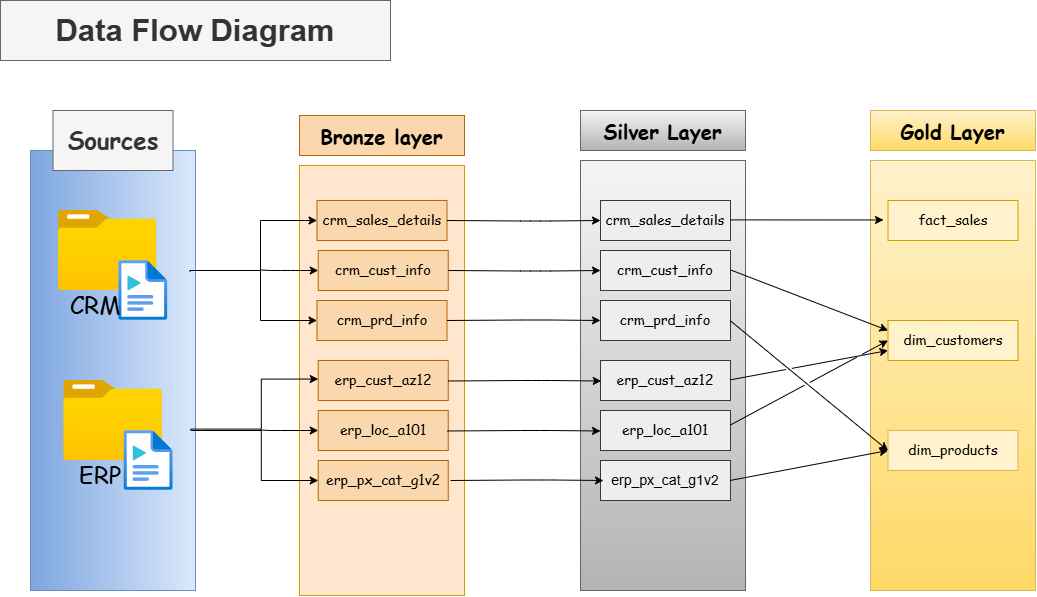

The diagram above was exported from draw.io. Its source (the exported page's mxGraphModel, read from the mxfile embedded in the PNG):
<mxGraphModel dx="1051" dy="612" grid="1" gridSize="10" guides="1" tooltips="1" connect="1" arrows="1" fold="1" page="1" pageScale="1" pageWidth="827" pageHeight="1169" math="0" shadow="0">
  <root>
    <mxCell id="0" />
    <mxCell id="1" parent="0" />
    <mxCell id="Zxtbiw6SyEV6HUc01Kt0-1" parent="1" style="rounded=0;whiteSpace=wrap;html=1;fontSize=31;fontStyle=1;fillColor=#f5f5f5;fontColor=#333333;strokeColor=#666666;" value="Data Flow Diagram" vertex="1">
      <mxGeometry height="60" width="390" x="10" y="10" as="geometry" />
    </mxCell>
    <mxCell id="v7VCF1N9OlJNvGxJZemO-1" parent="1" style="rounded=0;whiteSpace=wrap;html=1;direction=south;fillColor=#dae8fc;gradientColor=#7ea6e0;strokeColor=#6c8ebf;" value="" vertex="1">
      <mxGeometry height="440" width="165" x="40" y="160" as="geometry" />
    </mxCell>
    <mxCell id="v7VCF1N9OlJNvGxJZemO-2" parent="1" style="rounded=0;whiteSpace=wrap;html=1;fontSize=24;strokeColor=#666666;fillColor=#f5f5f5;fontColor=#333333;" value="&lt;font face=&quot;Comic Sans MS&quot;&gt;&lt;b&gt;Sources&lt;/b&gt;&lt;/font&gt;" vertex="1">
      <mxGeometry height="60" width="120" x="62.5" y="120" as="geometry" />
    </mxCell>
    <mxCell id="v7VCF1N9OlJNvGxJZemO-6" parent="1" style="image;aspect=fixed;html=1;points=[];align=center;fontSize=12;image=img/lib/azure2/general/Folder_Blank.svg;" value="" vertex="1">
      <mxGeometry height="80" width="98.58" x="73.21000000000001" y="390" as="geometry" />
    </mxCell>
    <mxCell id="v7VCF1N9OlJNvGxJZemO-7" parent="1" style="image;aspect=fixed;html=1;points=[];align=center;fontSize=12;image=img/lib/azure2/general/Media_File.svg;" value="" vertex="1">
      <mxGeometry height="60" width="48.76" x="133.74" y="440" as="geometry" />
    </mxCell>
    <mxCell id="v7VCF1N9OlJNvGxJZemO-8" parent="1" style="rounded=0;whiteSpace=wrap;html=1;fillColor=none;strokeColor=none;" value="&lt;font face=&quot;Comic Sans MS&quot; style=&quot;font-size: 24px;&quot;&gt;ERP&lt;/font&gt;" vertex="1">
      <mxGeometry height="50" width="73.65" x="73.21" y="460" as="geometry" />
    </mxCell>
    <mxCell id="OrkysEFYmmadz_DCdTET-1" parent="1" style="rounded=0;whiteSpace=wrap;html=1;fillColor=#fad7ac;strokeColor=#b46504;" value="&lt;font style=&quot;font-size: 20px;&quot; face=&quot;Comic Sans MS&quot;&gt;&lt;b&gt;Bronze layer&lt;/b&gt;&lt;/font&gt;" vertex="1">
      <mxGeometry height="40" width="165" x="309" y="125" as="geometry" />
    </mxCell>
    <mxCell id="OrkysEFYmmadz_DCdTET-2" parent="1" style="rounded=0;whiteSpace=wrap;html=1;fillColor=#ffe6cc;strokeColor=#d79b00;" value="" vertex="1">
      <mxGeometry height="430" width="165" x="309" y="175" as="geometry" />
    </mxCell>
    <mxCell id="jyv-uPCgd5ZTUg6ymJT8-1" parent="1" style="rounded=0;whiteSpace=wrap;html=1;fillColor=#f5f5f5;strokeColor=#666666;gradientColor=#b3b3b3;" value="&lt;font style=&quot;font-size: 20px;&quot; face=&quot;Comic Sans MS&quot;&gt;&lt;b&gt;Silver Layer&lt;/b&gt;&lt;/font&gt;" vertex="1">
      <mxGeometry height="40" width="165" x="590" y="120" as="geometry" />
    </mxCell>
    <mxCell id="jyv-uPCgd5ZTUg6ymJT8-2" parent="1" style="rounded=0;whiteSpace=wrap;html=1;fillColor=#f5f5f5;strokeColor=#666666;gradientColor=#b3b3b3;" value="" vertex="1">
      <mxGeometry height="430" width="165" x="590" y="170" as="geometry" />
    </mxCell>
    <mxCell id="jyv-uPCgd5ZTUg6ymJT8-8" parent="1" style="text;html=1;whiteSpace=wrap;align=center;verticalAlign=middle;rounded=0;fillColor=#fad7ac;strokeColor=#b46504;" value="&lt;font face=&quot;Comic Sans MS&quot; style=&quot;font-size: 14px;&quot;&gt;crm_sales_details&lt;/font&gt;" vertex="1">
      <mxGeometry height="40" width="130" x="326.5" y="210" as="geometry" />
    </mxCell>
    <mxCell id="jyv-uPCgd5ZTUg6ymJT8-9" parent="1" style="text;html=1;whiteSpace=wrap;align=center;verticalAlign=middle;rounded=0;fillColor=#fad7ac;strokeColor=#b46504;" value="&lt;font face=&quot;Comic Sans MS&quot; style=&quot;font-size: 14px;&quot;&gt;crm_cust_info&lt;/font&gt;" vertex="1">
      <mxGeometry height="40" width="130" x="327.75" y="260" as="geometry" />
    </mxCell>
    <mxCell id="jyv-uPCgd5ZTUg6ymJT8-10" parent="1" style="text;html=1;whiteSpace=wrap;align=center;verticalAlign=middle;rounded=0;fillColor=#fad7ac;strokeColor=#b46504;" value="&lt;font face=&quot;Comic Sans MS&quot; style=&quot;font-size: 14px;&quot;&gt;crm_prd_info&lt;/font&gt;" vertex="1">
      <mxGeometry height="40" width="130" x="326.5" y="310" as="geometry" />
    </mxCell>
    <mxCell id="jyv-uPCgd5ZTUg6ymJT8-11" parent="1" style="text;html=1;whiteSpace=wrap;align=center;verticalAlign=middle;rounded=0;fillColor=#fad7ac;strokeColor=#b46504;" value="&lt;font face=&quot;Comic Sans MS&quot; style=&quot;font-size: 14px;&quot;&gt;erp_px_cat_g1v2&lt;/font&gt;" vertex="1">
      <mxGeometry height="40" width="130" x="327.75" y="470" as="geometry" />
    </mxCell>
    <mxCell id="jyv-uPCgd5ZTUg6ymJT8-12" parent="1" style="text;html=1;whiteSpace=wrap;align=center;verticalAlign=middle;rounded=0;fillColor=#fad7ac;strokeColor=#b46504;" value="&lt;font face=&quot;Comic Sans MS&quot; style=&quot;font-size: 14px;&quot;&gt;erp_loc_a101&lt;/font&gt;" vertex="1">
      <mxGeometry height="40" width="130" x="327.75" y="420" as="geometry" />
    </mxCell>
    <mxCell id="jyv-uPCgd5ZTUg6ymJT8-13" parent="1" style="text;html=1;whiteSpace=wrap;align=center;verticalAlign=middle;rounded=0;fillColor=#fad7ac;strokeColor=#b46504;" value="&lt;font face=&quot;Comic Sans MS&quot; style=&quot;font-size: 14px;&quot;&gt;erp_cust_az12&lt;/font&gt;" vertex="1">
      <mxGeometry height="40" width="130" x="327.75" y="370" as="geometry" />
    </mxCell>
    <mxCell id="jyv-uPCgd5ZTUg6ymJT8-14" parent="1" style="text;html=1;whiteSpace=wrap;align=center;verticalAlign=middle;rounded=0;fillColor=#eeeeee;strokeColor=#36393d;" value="&lt;font face=&quot;Comic Sans MS&quot; style=&quot;font-size: 14px;&quot;&gt;crm_sales_details&lt;/font&gt;" vertex="1">
      <mxGeometry height="40" width="130" x="610" y="210" as="geometry" />
    </mxCell>
    <mxCell id="jyv-uPCgd5ZTUg6ymJT8-15" parent="1" style="text;html=1;whiteSpace=wrap;align=center;verticalAlign=middle;rounded=0;fillColor=#eeeeee;strokeColor=#36393d;" value="&lt;font face=&quot;Comic Sans MS&quot; style=&quot;font-size: 14px;&quot;&gt;crm_cust_info&lt;/font&gt;" vertex="1">
      <mxGeometry height="40" width="130" x="610" y="260" as="geometry" />
    </mxCell>
    <mxCell id="jyv-uPCgd5ZTUg6ymJT8-16" parent="1" style="text;html=1;whiteSpace=wrap;align=center;verticalAlign=middle;rounded=0;fillColor=#eeeeee;strokeColor=#36393d;" value="&lt;font face=&quot;Comic Sans MS&quot; style=&quot;font-size: 14px;&quot;&gt;crm_prd_info&lt;/font&gt;" vertex="1">
      <mxGeometry height="40" width="130" x="610" y="310" as="geometry" />
    </mxCell>
    <mxCell id="jyv-uPCgd5ZTUg6ymJT8-17" parent="1" style="text;html=1;whiteSpace=wrap;align=center;verticalAlign=middle;rounded=0;fillColor=#eeeeee;strokeColor=#36393d;" value="&lt;font face=&quot;Comic Sans MS&quot; style=&quot;font-size: 14px;&quot;&gt;erp_cust_az12&lt;/font&gt;" vertex="1">
      <mxGeometry height="40" width="130" x="610" y="370" as="geometry" />
    </mxCell>
    <mxCell id="jyv-uPCgd5ZTUg6ymJT8-18" parent="1" style="text;html=1;whiteSpace=wrap;align=center;verticalAlign=middle;rounded=0;fillColor=#eeeeee;strokeColor=#36393d;" value="&lt;font face=&quot;Comic Sans MS&quot; style=&quot;font-size: 14px;&quot;&gt;erp_loc_a101&lt;/font&gt;" vertex="1">
      <mxGeometry height="40" width="130" x="610" y="420" as="geometry" />
    </mxCell>
    <mxCell id="jyv-uPCgd5ZTUg6ymJT8-19" parent="1" style="text;html=1;whiteSpace=wrap;align=center;verticalAlign=middle;rounded=0;fillColor=#eeeeee;strokeColor=#36393d;" value="&lt;font style=&quot;font-size: 14px;&quot;&gt;erp_px_cat_g1v2&lt;/font&gt;" vertex="1">
      <mxGeometry height="40" width="130" x="610" y="470" as="geometry" />
    </mxCell>
    <mxCell id="jyv-uPCgd5ZTUg6ymJT8-20" parent="1" style="image;aspect=fixed;html=1;points=[];align=center;fontSize=12;image=img/lib/azure2/general/Folder_Blank.svg;" value="" vertex="1">
      <mxGeometry height="80" width="98.58" x="67.86000000000001" y="220" as="geometry" />
    </mxCell>
    <mxCell id="jyv-uPCgd5ZTUg6ymJT8-21" parent="1" style="image;aspect=fixed;html=1;points=[];align=center;fontSize=12;image=img/lib/azure2/general/Media_File.svg;" value="" vertex="1">
      <mxGeometry height="60" width="48.76" x="128.39000000000004" y="270" as="geometry" />
    </mxCell>
    <mxCell id="jyv-uPCgd5ZTUg6ymJT8-22" parent="1" style="rounded=0;whiteSpace=wrap;html=1;fillColor=none;strokeColor=none;" value="&lt;font face=&quot;Comic Sans MS&quot; style=&quot;font-size: 24px;&quot;&gt;CRM&lt;/font&gt;" vertex="1">
      <mxGeometry height="50" width="73.65" x="67.86" y="290" as="geometry" />
    </mxCell>
    <mxCell id="jyv-uPCgd5ZTUg6ymJT8-23" edge="1" parent="1" style="endArrow=classic;html=1;rounded=0;edgeStyle=orthogonalEdgeStyle;exitX=0.276;exitY=-0.021;exitDx=0;exitDy=0;exitPerimeter=0;entryX=0;entryY=0.5;entryDx=0;entryDy=0;" target="jyv-uPCgd5ZTUg6ymJT8-8" value="">
      <mxGeometry height="50" relative="1" width="50" as="geometry">
        <Array as="points">
          <mxPoint x="199.5" y="280" />
          <mxPoint x="270" y="280" />
          <mxPoint x="270" y="230" />
        </Array>
        <mxPoint x="199.54500000000016" y="281.44000000000005" as="sourcePoint" />
        <mxPoint x="320" y="230" as="targetPoint" />
      </mxGeometry>
    </mxCell>
    <mxCell id="jyv-uPCgd5ZTUg6ymJT8-24" edge="1" parent="1" style="endArrow=classic;html=1;rounded=0;edgeStyle=orthogonalEdgeStyle;" target="jyv-uPCgd5ZTUg6ymJT8-10" value="">
      <mxGeometry height="50" relative="1" width="50" as="geometry">
        <Array as="points">
          <mxPoint x="210" y="280" />
          <mxPoint x="270" y="280" />
          <mxPoint x="270" y="330" />
        </Array>
        <mxPoint x="200" y="280" as="sourcePoint" />
        <mxPoint x="310" y="330" as="targetPoint" />
      </mxGeometry>
    </mxCell>
    <mxCell id="jyv-uPCgd5ZTUg6ymJT8-26" edge="1" parent="1" style="endArrow=classic;html=1;rounded=0;entryX=0;entryY=0.5;entryDx=0;entryDy=0;" target="jyv-uPCgd5ZTUg6ymJT8-9" value="">
      <mxGeometry height="50" relative="1" width="50" as="geometry">
        <Array as="points">
          <mxPoint x="280" y="280" />
          <mxPoint x="290" y="280" />
          <mxPoint x="300" y="280" />
          <mxPoint x="310" y="280" />
        </Array>
        <mxPoint x="270" y="279.5" as="sourcePoint" />
        <mxPoint x="330" y="279.5" as="targetPoint" />
      </mxGeometry>
    </mxCell>
    <mxCell id="jyv-uPCgd5ZTUg6ymJT8-34" edge="1" parent="1" source="jyv-uPCgd5ZTUg6ymJT8-8" style="endArrow=classic;html=1;rounded=0;exitX=1;exitY=0.5;exitDx=0;exitDy=0;entryX=0;entryY=0.5;entryDx=0;entryDy=0;" target="jyv-uPCgd5ZTUg6ymJT8-14" value="">
      <mxGeometry height="50" relative="1" width="50" as="geometry">
        <Array as="points">
          <mxPoint x="530" y="230.5" />
          <mxPoint x="540" y="230.5" />
          <mxPoint x="550" y="230.5" />
          <mxPoint x="560" y="230.5" />
        </Array>
        <mxPoint x="470" y="230.5" as="sourcePoint" />
        <mxPoint x="600" y="230.5" as="targetPoint" />
      </mxGeometry>
    </mxCell>
    <mxCell id="jyv-uPCgd5ZTUg6ymJT8-35" edge="1" parent="1" source="jyv-uPCgd5ZTUg6ymJT8-9" style="endArrow=classic;html=1;rounded=0;exitX=1;exitY=0.5;exitDx=0;exitDy=0;entryX=0;entryY=0.5;entryDx=0;entryDy=0;" target="jyv-uPCgd5ZTUg6ymJT8-15" value="">
      <mxGeometry height="50" relative="1" width="50" as="geometry">
        <Array as="points">
          <mxPoint x="530" y="280.5" />
          <mxPoint x="540" y="280.5" />
          <mxPoint x="550" y="280.5" />
          <mxPoint x="560" y="280.5" />
        </Array>
        <mxPoint x="445" y="280" as="sourcePoint" />
        <mxPoint x="620" y="280" as="targetPoint" />
      </mxGeometry>
    </mxCell>
    <mxCell id="jyv-uPCgd5ZTUg6ymJT8-36" edge="1" parent="1" source="jyv-uPCgd5ZTUg6ymJT8-10" style="endArrow=classic;html=1;rounded=0;exitX=1;exitY=0.5;exitDx=0;exitDy=0;entryX=0;entryY=0.5;entryDx=0;entryDy=0;" target="jyv-uPCgd5ZTUg6ymJT8-16" value="">
      <mxGeometry height="50" relative="1" width="50" as="geometry">
        <Array as="points">
          <mxPoint x="530.25" y="329.5" />
          <mxPoint x="540.25" y="329.5" />
          <mxPoint x="550.25" y="329.5" />
          <mxPoint x="560.25" y="329.5" />
        </Array>
        <mxPoint x="445.25" y="329" as="sourcePoint" />
        <mxPoint x="620.25" y="329" as="targetPoint" />
      </mxGeometry>
    </mxCell>
    <mxCell id="QyrZc9D3JrKztbLSNxuq-1" edge="1" parent="1" style="endArrow=classic;html=1;rounded=0;edgeStyle=orthogonalEdgeStyle;exitX=0.276;exitY=-0.021;exitDx=0;exitDy=0;exitPerimeter=0;entryX=0;entryY=0.5;entryDx=0;entryDy=0;" value="">
      <mxGeometry height="50" relative="1" width="50" as="geometry">
        <Array as="points">
          <mxPoint x="200.25" y="438.56" />
          <mxPoint x="270.75" y="438.56" />
          <mxPoint x="270.75" y="388.56" />
        </Array>
        <mxPoint x="200.29500000000016" y="440.00000000000006" as="sourcePoint" />
        <mxPoint x="327.75" y="388.56" as="targetPoint" />
      </mxGeometry>
    </mxCell>
    <mxCell id="QyrZc9D3JrKztbLSNxuq-5" edge="1" parent="1" style="endArrow=classic;html=1;rounded=0;entryX=0;entryY=0.5;entryDx=0;entryDy=0;" value="">
      <mxGeometry height="50" relative="1" width="50" as="geometry">
        <Array as="points">
          <mxPoint x="279.75" y="440" />
          <mxPoint x="289.75" y="440" />
          <mxPoint x="299.75" y="440" />
          <mxPoint x="309.75" y="440" />
        </Array>
        <mxPoint x="269.75" y="439.5" as="sourcePoint" />
        <mxPoint x="327.75" y="440" as="targetPoint" />
      </mxGeometry>
    </mxCell>
    <mxCell id="QyrZc9D3JrKztbLSNxuq-6" edge="1" parent="1" style="endArrow=classic;html=1;rounded=0;edgeStyle=orthogonalEdgeStyle;" value="">
      <mxGeometry height="50" relative="1" width="50" as="geometry">
        <Array as="points">
          <mxPoint x="210.75" y="440" />
          <mxPoint x="270.75" y="440" />
          <mxPoint x="270.75" y="490" />
        </Array>
        <mxPoint x="200.75" y="440" as="sourcePoint" />
        <mxPoint x="327.75" y="490" as="targetPoint" />
      </mxGeometry>
    </mxCell>
    <mxCell id="QyrZc9D3JrKztbLSNxuq-8" edge="1" parent="1" style="endArrow=classic;html=1;rounded=0;exitX=1;exitY=0.5;exitDx=0;exitDy=0;entryX=0;entryY=0.5;entryDx=0;entryDy=0;" value="">
      <mxGeometry height="50" relative="1" width="50" as="geometry">
        <Array as="points">
          <mxPoint x="531" y="390" />
          <mxPoint x="541" y="390" />
          <mxPoint x="551" y="390" />
          <mxPoint x="561" y="390" />
        </Array>
        <mxPoint x="457.75" y="390.5" as="sourcePoint" />
        <mxPoint x="610.75" y="390.5" as="targetPoint" />
      </mxGeometry>
    </mxCell>
    <mxCell id="QyrZc9D3JrKztbLSNxuq-9" edge="1" parent="1" style="endArrow=classic;html=1;rounded=0;exitX=1;exitY=0.5;exitDx=0;exitDy=0;entryX=0;entryY=0.5;entryDx=0;entryDy=0;" value="">
      <mxGeometry height="50" relative="1" width="50" as="geometry">
        <Array as="points">
          <mxPoint x="530.25" y="440" />
          <mxPoint x="540.25" y="440" />
          <mxPoint x="550.25" y="440" />
          <mxPoint x="560.25" y="440" />
        </Array>
        <mxPoint x="457" y="440.5" as="sourcePoint" />
        <mxPoint x="610" y="440.5" as="targetPoint" />
      </mxGeometry>
    </mxCell>
    <mxCell id="QyrZc9D3JrKztbLSNxuq-10" edge="1" parent="1" style="endArrow=classic;html=1;rounded=0;exitX=1;exitY=0.5;exitDx=0;exitDy=0;entryX=0;entryY=0.5;entryDx=0;entryDy=0;" value="">
      <mxGeometry height="50" relative="1" width="50" as="geometry">
        <Array as="points">
          <mxPoint x="533.25" y="489.5" />
          <mxPoint x="543.25" y="489.5" />
          <mxPoint x="553.25" y="489.5" />
          <mxPoint x="563.25" y="489.5" />
        </Array>
        <mxPoint x="460" y="490" as="sourcePoint" />
        <mxPoint x="613" y="490" as="targetPoint" />
      </mxGeometry>
    </mxCell>
    <mxCell id="GJJvjrrORTs5bS7FdDNh-1" parent="1" style="rounded=0;whiteSpace=wrap;html=1;fillColor=#fff2cc;strokeColor=#d6b656;gradientColor=#ffd966;" value="&lt;font face=&quot;Comic Sans MS&quot;&gt;&lt;span style=&quot;font-size: 20px;&quot;&gt;&lt;b&gt;Gold Layer&lt;/b&gt;&lt;/span&gt;&lt;/font&gt;" vertex="1">
      <mxGeometry height="40" width="165" x="880" y="120" as="geometry" />
    </mxCell>
    <mxCell id="GJJvjrrORTs5bS7FdDNh-2" parent="1" style="rounded=0;whiteSpace=wrap;html=1;fillColor=#fff2cc;strokeColor=#d6b656;gradientColor=#ffd966;" value="" vertex="1">
      <mxGeometry height="430" width="165" x="880" y="170" as="geometry" />
    </mxCell>
    <mxCell id="GJJvjrrORTs5bS7FdDNh-3" parent="1" style="text;html=1;whiteSpace=wrap;align=center;verticalAlign=middle;rounded=0;fillColor=#fff2cc;strokeColor=light-dark(#cca000, #6d5100);" value="&lt;font face=&quot;Comic Sans MS&quot; style=&quot;font-size: 14px;&quot;&gt;fact_sales&lt;/font&gt;" vertex="1">
      <mxGeometry height="40" width="130" x="897.5" y="210" as="geometry" />
    </mxCell>
    <mxCell id="GJJvjrrORTs5bS7FdDNh-4" parent="1" style="text;html=1;whiteSpace=wrap;align=center;verticalAlign=middle;rounded=0;fillColor=#fff2cc;strokeColor=light-dark(#d19d00, #6d5100);" value="&lt;font face=&quot;Comic Sans MS&quot; style=&quot;font-size: 14px;&quot;&gt;dim_customers&lt;/font&gt;" vertex="1">
      <mxGeometry height="40" width="130" x="897.5" y="330" as="geometry" />
    </mxCell>
    <mxCell id="GJJvjrrORTs5bS7FdDNh-5" parent="1" style="text;html=1;whiteSpace=wrap;align=center;verticalAlign=middle;rounded=0;fillColor=#fff2cc;strokeColor=#d6b656;" value="&lt;font face=&quot;Comic Sans MS&quot; style=&quot;font-size: 14px;&quot;&gt;dim_products&lt;/font&gt;" vertex="1">
      <mxGeometry height="40" width="130" x="897.5" y="440" as="geometry" />
    </mxCell>
    <mxCell id="QdWazIcHbC514GchnenF-1" edge="1" parent="1" style="endArrow=classic;html=1;rounded=0;exitX=1;exitY=0.5;exitDx=0;exitDy=0;entryX=0;entryY=0.5;entryDx=0;entryDy=0;jumpStyle=gap;" value="">
      <mxGeometry height="50" relative="1" width="50" as="geometry">
        <Array as="points">
          <mxPoint x="813" y="229.91" />
          <mxPoint x="823" y="229.91" />
          <mxPoint x="833" y="229.91" />
          <mxPoint x="843" y="229.91" />
        </Array>
        <mxPoint x="740" y="229.41" as="sourcePoint" />
        <mxPoint x="893" y="229.41" as="targetPoint" />
      </mxGeometry>
    </mxCell>
    <mxCell id="QdWazIcHbC514GchnenF-2" edge="1" parent="1" style="endArrow=classic;html=1;rounded=0;exitX=1;exitY=0.5;exitDx=0;exitDy=0;entryX=0;entryY=0.25;entryDx=0;entryDy=0;jumpStyle=gap;" target="GJJvjrrORTs5bS7FdDNh-4" value="">
      <mxGeometry height="50" relative="1" width="50" as="geometry">
        <Array as="points" />
        <mxPoint x="740" y="279.40999999999997" as="sourcePoint" />
        <mxPoint x="893" y="279.40999999999997" as="targetPoint" />
      </mxGeometry>
    </mxCell>
    <mxCell id="QdWazIcHbC514GchnenF-3" edge="1" parent="1" style="endArrow=classic;html=1;rounded=0;exitX=1;exitY=0.5;exitDx=0;exitDy=0;entryX=0;entryY=0.5;entryDx=0;entryDy=0;jumpStyle=gap;" target="GJJvjrrORTs5bS7FdDNh-5" value="">
      <mxGeometry height="50" relative="1" width="50" as="geometry">
        <Array as="points" />
        <mxPoint x="739.5" y="330" as="sourcePoint" />
        <mxPoint x="897.5" y="400.59000000000003" as="targetPoint" />
      </mxGeometry>
    </mxCell>
    <mxCell id="QdWazIcHbC514GchnenF-4" edge="1" parent="1" style="endArrow=classic;html=1;rounded=0;exitX=1;exitY=0.5;exitDx=0;exitDy=0;entryX=0;entryY=0.75;entryDx=0;entryDy=0;jumpStyle=gap;" target="GJJvjrrORTs5bS7FdDNh-4" value="">
      <mxGeometry height="50" relative="1" width="50" as="geometry">
        <Array as="points" />
        <mxPoint x="739.5" y="389.40999999999997" as="sourcePoint" />
        <mxPoint x="897.5" y="460" as="targetPoint" />
      </mxGeometry>
    </mxCell>
    <mxCell id="QdWazIcHbC514GchnenF-5" edge="1" parent="1" style="endArrow=classic;html=1;rounded=0;exitX=1;exitY=0.5;exitDx=0;exitDy=0;entryX=0;entryY=0.5;entryDx=0;entryDy=0;jumpStyle=gap;" target="GJJvjrrORTs5bS7FdDNh-4" value="">
      <mxGeometry height="50" relative="1" width="50" as="geometry">
        <Array as="points" />
        <mxPoint x="739.5" y="434.7" as="sourcePoint" />
        <mxPoint x="897.5" y="505.29" as="targetPoint" />
      </mxGeometry>
    </mxCell>
    <mxCell id="QdWazIcHbC514GchnenF-6" edge="1" parent="1" style="endArrow=classic;html=1;rounded=0;exitX=1;exitY=0.5;exitDx=0;exitDy=0;entryX=0;entryY=0.5;entryDx=0;entryDy=0;jumpStyle=gap;" target="GJJvjrrORTs5bS7FdDNh-5" value="">
      <mxGeometry height="50" relative="1" width="50" as="geometry">
        <Array as="points" />
        <mxPoint x="739.5" y="490" as="sourcePoint" />
        <mxPoint x="897.5" y="560.59" as="targetPoint" />
      </mxGeometry>
    </mxCell>
  </root>
</mxGraphModel>